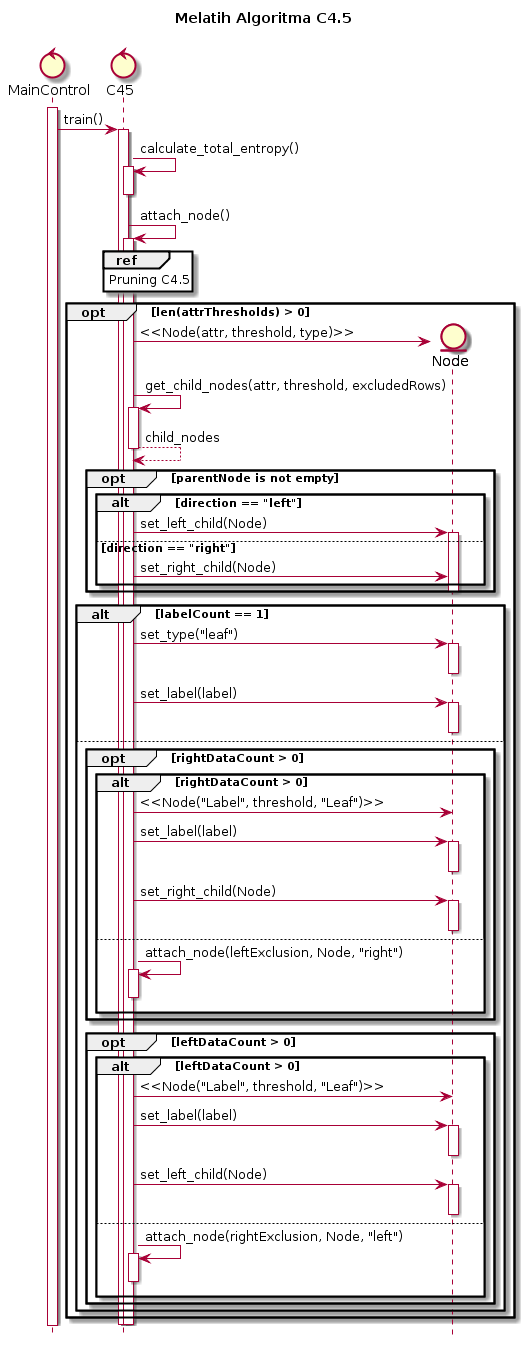

The diagram above was rendered by PlantUML. Its source (embedded in the PNG):
@startuml
hide footbox
title Melatih Algoritma C4.5\n

control MainControl
control C45

activate MainControl
MainControl -> C45 : train()
   activate C45
   C45 -> C45 : calculate_total_entropy()
   activate C45
   deactivate C45
   C45 -> C45 : attach_node()
   activate C45
   ref over C45 : Pruning C4.5
   opt len(attrThresholds) > 0
      create entity Node
      C45 -> Node : <<Node(attr, threshold, type)>>
      C45 -> C45 : get_child_nodes(attr, threshold, excludedRows)
      activate C45
      C45 --> C45 : child_nodes
      deactivate C45
      opt parentNode is not empty
         alt direction == "left"
            C45 -> Node : set_left_child(Node)
            activate Node
         else direction == "right"
            C45 -> Node : set_right_child(Node)
         end
         deactivate Node
      end
      alt labelCount == 1
         C45 -> Node : set_type("leaf")
         activate Node
         deactivate Node
         C45 -> Node : set_label(label)
         activate Node
         deactivate Node
      else
         opt rightDataCount > 0
            alt rightDataCount > 0
               C45 -> Node : <<Node("Label", threshold, "Leaf")>>
               C45 -> Node : set_label(label)
               activate Node
               deactivate Node
               C45 -> Node : set_right_child(Node)
               activate Node
               deactivate Node
            else
               C45 -> C45 : attach_node(leftExclusion, Node, "right")
               activate C45
               deactivate C45
            end
         end
         opt leftDataCount > 0
            alt leftDataCount > 0
               C45 -> Node : <<Node("Label", threshold, "Leaf")>>
               C45 -> Node : set_label(label)
               activate Node
               deactivate Node
               C45 -> Node : set_left_child(Node)
               activate Node
               deactivate Node
            else
               C45 -> C45 : attach_node(rightExclusion, Node, "left")
               activate C45
               deactivate C45
            end
         end
      end
   end
   deactivate C45
   deactivate C45
@enduml